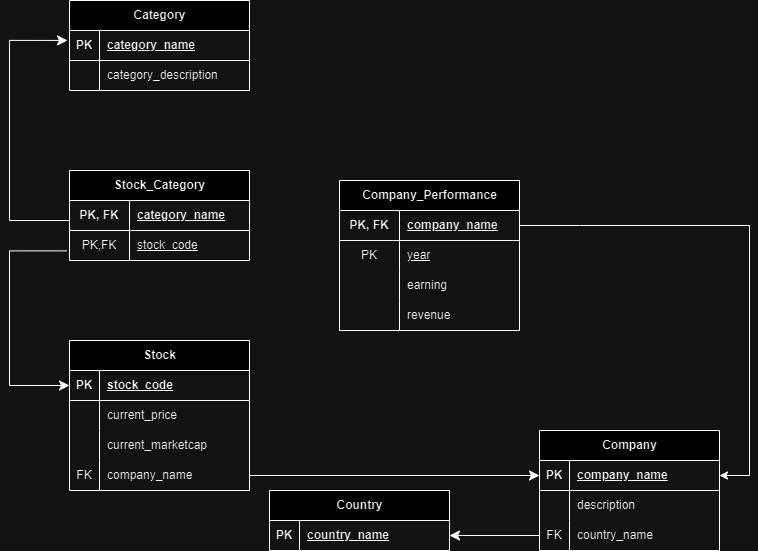

The diagram above was exported from draw.io. Its source (the exported page's mxGraphModel, read from the mxfile embedded in the PNG):
<mxGraphModel dx="1469" dy="801" grid="1" gridSize="10" guides="1" tooltips="1" connect="1" arrows="1" fold="1" page="1" pageScale="1" pageWidth="827" pageHeight="1169" math="0" shadow="0">
  <root>
    <mxCell id="0" />
    <mxCell id="1" parent="0" />
    <mxCell id="fTZs7IRA1A6itXSo8w9y-1" value="Stock" style="shape=table;startSize=30;container=1;collapsible=1;childLayout=tableLayout;fixedRows=1;rowLines=0;fontStyle=1;align=center;resizeLast=1;html=1;" parent="1" vertex="1">
      <mxGeometry x="130" y="400" width="180" height="150" as="geometry" />
    </mxCell>
    <mxCell id="fTZs7IRA1A6itXSo8w9y-2" value="" style="shape=tableRow;horizontal=0;startSize=0;swimlaneHead=0;swimlaneBody=0;fillColor=none;collapsible=0;dropTarget=0;points=[[0,0.5],[1,0.5]];portConstraint=eastwest;top=0;left=0;right=0;bottom=1;" parent="fTZs7IRA1A6itXSo8w9y-1" vertex="1">
      <mxGeometry y="30" width="180" height="30" as="geometry" />
    </mxCell>
    <mxCell id="fTZs7IRA1A6itXSo8w9y-3" value="PK" style="shape=partialRectangle;connectable=0;fillColor=none;top=0;left=0;bottom=0;right=0;fontStyle=1;overflow=hidden;whiteSpace=wrap;html=1;" parent="fTZs7IRA1A6itXSo8w9y-2" vertex="1">
      <mxGeometry width="30" height="30" as="geometry">
        <mxRectangle width="30" height="30" as="alternateBounds" />
      </mxGeometry>
    </mxCell>
    <mxCell id="fTZs7IRA1A6itXSo8w9y-4" value="stock_code" style="shape=partialRectangle;connectable=0;fillColor=none;top=0;left=0;bottom=0;right=0;align=left;spacingLeft=6;fontStyle=5;overflow=hidden;whiteSpace=wrap;html=1;" parent="fTZs7IRA1A6itXSo8w9y-2" vertex="1">
      <mxGeometry x="30" width="150" height="30" as="geometry">
        <mxRectangle width="150" height="30" as="alternateBounds" />
      </mxGeometry>
    </mxCell>
    <mxCell id="fTZs7IRA1A6itXSo8w9y-5" value="" style="shape=tableRow;horizontal=0;startSize=0;swimlaneHead=0;swimlaneBody=0;fillColor=none;collapsible=0;dropTarget=0;points=[[0,0.5],[1,0.5]];portConstraint=eastwest;top=0;left=0;right=0;bottom=0;" parent="fTZs7IRA1A6itXSo8w9y-1" vertex="1">
      <mxGeometry y="60" width="180" height="30" as="geometry" />
    </mxCell>
    <mxCell id="fTZs7IRA1A6itXSo8w9y-6" value="" style="shape=partialRectangle;connectable=0;fillColor=none;top=0;left=0;bottom=0;right=0;editable=1;overflow=hidden;whiteSpace=wrap;html=1;" parent="fTZs7IRA1A6itXSo8w9y-5" vertex="1">
      <mxGeometry width="30" height="30" as="geometry">
        <mxRectangle width="30" height="30" as="alternateBounds" />
      </mxGeometry>
    </mxCell>
    <mxCell id="fTZs7IRA1A6itXSo8w9y-7" value="current_price" style="shape=partialRectangle;connectable=0;fillColor=none;top=0;left=0;bottom=0;right=0;align=left;spacingLeft=6;overflow=hidden;whiteSpace=wrap;html=1;" parent="fTZs7IRA1A6itXSo8w9y-5" vertex="1">
      <mxGeometry x="30" width="150" height="30" as="geometry">
        <mxRectangle width="150" height="30" as="alternateBounds" />
      </mxGeometry>
    </mxCell>
    <mxCell id="fTZs7IRA1A6itXSo8w9y-8" value="" style="shape=tableRow;horizontal=0;startSize=0;swimlaneHead=0;swimlaneBody=0;fillColor=none;collapsible=0;dropTarget=0;points=[[0,0.5],[1,0.5]];portConstraint=eastwest;top=0;left=0;right=0;bottom=0;" parent="fTZs7IRA1A6itXSo8w9y-1" vertex="1">
      <mxGeometry y="90" width="180" height="30" as="geometry" />
    </mxCell>
    <mxCell id="fTZs7IRA1A6itXSo8w9y-9" value="" style="shape=partialRectangle;connectable=0;fillColor=none;top=0;left=0;bottom=0;right=0;editable=1;overflow=hidden;whiteSpace=wrap;html=1;" parent="fTZs7IRA1A6itXSo8w9y-8" vertex="1">
      <mxGeometry width="30" height="30" as="geometry">
        <mxRectangle width="30" height="30" as="alternateBounds" />
      </mxGeometry>
    </mxCell>
    <mxCell id="fTZs7IRA1A6itXSo8w9y-10" value="current_marketcap" style="shape=partialRectangle;connectable=0;fillColor=none;top=0;left=0;bottom=0;right=0;align=left;spacingLeft=6;overflow=hidden;whiteSpace=wrap;html=1;" parent="fTZs7IRA1A6itXSo8w9y-8" vertex="1">
      <mxGeometry x="30" width="150" height="30" as="geometry">
        <mxRectangle width="150" height="30" as="alternateBounds" />
      </mxGeometry>
    </mxCell>
    <mxCell id="fTZs7IRA1A6itXSo8w9y-11" value="" style="shape=tableRow;horizontal=0;startSize=0;swimlaneHead=0;swimlaneBody=0;fillColor=none;collapsible=0;dropTarget=0;points=[[0,0.5],[1,0.5]];portConstraint=eastwest;top=0;left=0;right=0;bottom=0;" parent="fTZs7IRA1A6itXSo8w9y-1" vertex="1">
      <mxGeometry y="120" width="180" height="30" as="geometry" />
    </mxCell>
    <mxCell id="fTZs7IRA1A6itXSo8w9y-12" value="FK" style="shape=partialRectangle;connectable=0;fillColor=none;top=0;left=0;bottom=0;right=0;editable=1;overflow=hidden;whiteSpace=wrap;html=1;" parent="fTZs7IRA1A6itXSo8w9y-11" vertex="1">
      <mxGeometry width="30" height="30" as="geometry">
        <mxRectangle width="30" height="30" as="alternateBounds" />
      </mxGeometry>
    </mxCell>
    <mxCell id="fTZs7IRA1A6itXSo8w9y-13" value="company_name" style="shape=partialRectangle;connectable=0;fillColor=none;top=0;left=0;bottom=0;right=0;align=left;spacingLeft=6;overflow=hidden;whiteSpace=wrap;html=1;" parent="fTZs7IRA1A6itXSo8w9y-11" vertex="1">
      <mxGeometry x="30" width="150" height="30" as="geometry">
        <mxRectangle width="150" height="30" as="alternateBounds" />
      </mxGeometry>
    </mxCell>
    <mxCell id="fTZs7IRA1A6itXSo8w9y-14" value="Company" style="shape=table;startSize=30;container=1;collapsible=1;childLayout=tableLayout;fixedRows=1;rowLines=0;fontStyle=1;align=center;resizeLast=1;html=1;" parent="1" vertex="1">
      <mxGeometry x="600" y="490" width="180" height="120" as="geometry" />
    </mxCell>
    <mxCell id="fTZs7IRA1A6itXSo8w9y-15" value="" style="shape=tableRow;horizontal=0;startSize=0;swimlaneHead=0;swimlaneBody=0;fillColor=none;collapsible=0;dropTarget=0;points=[[0,0.5],[1,0.5]];portConstraint=eastwest;top=0;left=0;right=0;bottom=1;" parent="fTZs7IRA1A6itXSo8w9y-14" vertex="1">
      <mxGeometry y="30" width="180" height="30" as="geometry" />
    </mxCell>
    <mxCell id="fTZs7IRA1A6itXSo8w9y-16" value="PK" style="shape=partialRectangle;connectable=0;fillColor=none;top=0;left=0;bottom=0;right=0;fontStyle=1;overflow=hidden;whiteSpace=wrap;html=1;" parent="fTZs7IRA1A6itXSo8w9y-15" vertex="1">
      <mxGeometry width="30" height="30" as="geometry">
        <mxRectangle width="30" height="30" as="alternateBounds" />
      </mxGeometry>
    </mxCell>
    <mxCell id="fTZs7IRA1A6itXSo8w9y-17" value="company_name" style="shape=partialRectangle;connectable=0;fillColor=none;top=0;left=0;bottom=0;right=0;align=left;spacingLeft=6;fontStyle=5;overflow=hidden;whiteSpace=wrap;html=1;" parent="fTZs7IRA1A6itXSo8w9y-15" vertex="1">
      <mxGeometry x="30" width="150" height="30" as="geometry">
        <mxRectangle width="150" height="30" as="alternateBounds" />
      </mxGeometry>
    </mxCell>
    <mxCell id="fTZs7IRA1A6itXSo8w9y-18" value="" style="shape=tableRow;horizontal=0;startSize=0;swimlaneHead=0;swimlaneBody=0;fillColor=none;collapsible=0;dropTarget=0;points=[[0,0.5],[1,0.5]];portConstraint=eastwest;top=0;left=0;right=0;bottom=0;" parent="fTZs7IRA1A6itXSo8w9y-14" vertex="1">
      <mxGeometry y="60" width="180" height="30" as="geometry" />
    </mxCell>
    <mxCell id="fTZs7IRA1A6itXSo8w9y-19" value="" style="shape=partialRectangle;connectable=0;fillColor=none;top=0;left=0;bottom=0;right=0;editable=1;overflow=hidden;whiteSpace=wrap;html=1;" parent="fTZs7IRA1A6itXSo8w9y-18" vertex="1">
      <mxGeometry width="30" height="30" as="geometry">
        <mxRectangle width="30" height="30" as="alternateBounds" />
      </mxGeometry>
    </mxCell>
    <mxCell id="fTZs7IRA1A6itXSo8w9y-20" value="description" style="shape=partialRectangle;connectable=0;fillColor=none;top=0;left=0;bottom=0;right=0;align=left;spacingLeft=6;overflow=hidden;whiteSpace=wrap;html=1;" parent="fTZs7IRA1A6itXSo8w9y-18" vertex="1">
      <mxGeometry x="30" width="150" height="30" as="geometry">
        <mxRectangle width="150" height="30" as="alternateBounds" />
      </mxGeometry>
    </mxCell>
    <mxCell id="iwHDK4PmGcbgm3J1eSIe-1" value="" style="shape=tableRow;horizontal=0;startSize=0;swimlaneHead=0;swimlaneBody=0;fillColor=none;collapsible=0;dropTarget=0;points=[[0,0.5],[1,0.5]];portConstraint=eastwest;top=0;left=0;right=0;bottom=0;" parent="fTZs7IRA1A6itXSo8w9y-14" vertex="1">
      <mxGeometry y="90" width="180" height="30" as="geometry" />
    </mxCell>
    <mxCell id="iwHDK4PmGcbgm3J1eSIe-2" value="FK" style="shape=partialRectangle;connectable=0;fillColor=none;top=0;left=0;bottom=0;right=0;editable=1;overflow=hidden;whiteSpace=wrap;html=1;" parent="iwHDK4PmGcbgm3J1eSIe-1" vertex="1">
      <mxGeometry width="30" height="30" as="geometry">
        <mxRectangle width="30" height="30" as="alternateBounds" />
      </mxGeometry>
    </mxCell>
    <mxCell id="iwHDK4PmGcbgm3J1eSIe-3" value="country_name" style="shape=partialRectangle;connectable=0;fillColor=none;top=0;left=0;bottom=0;right=0;align=left;spacingLeft=6;overflow=hidden;whiteSpace=wrap;html=1;" parent="iwHDK4PmGcbgm3J1eSIe-1" vertex="1">
      <mxGeometry x="30" width="150" height="30" as="geometry">
        <mxRectangle width="150" height="30" as="alternateBounds" />
      </mxGeometry>
    </mxCell>
    <mxCell id="fTZs7IRA1A6itXSo8w9y-36" value="Country" style="shape=table;startSize=30;container=1;collapsible=1;childLayout=tableLayout;fixedRows=1;rowLines=0;fontStyle=1;align=center;resizeLast=1;html=1;" parent="1" vertex="1">
      <mxGeometry x="330" y="550" width="180" height="60" as="geometry" />
    </mxCell>
    <mxCell id="fTZs7IRA1A6itXSo8w9y-37" value="" style="shape=tableRow;horizontal=0;startSize=0;swimlaneHead=0;swimlaneBody=0;fillColor=none;collapsible=0;dropTarget=0;points=[[0,0.5],[1,0.5]];portConstraint=eastwest;top=0;left=0;right=0;bottom=1;" parent="fTZs7IRA1A6itXSo8w9y-36" vertex="1">
      <mxGeometry y="30" width="180" height="30" as="geometry" />
    </mxCell>
    <mxCell id="fTZs7IRA1A6itXSo8w9y-38" value="PK" style="shape=partialRectangle;connectable=0;fillColor=none;top=0;left=0;bottom=0;right=0;fontStyle=1;overflow=hidden;whiteSpace=wrap;html=1;" parent="fTZs7IRA1A6itXSo8w9y-37" vertex="1">
      <mxGeometry width="30" height="30" as="geometry">
        <mxRectangle width="30" height="30" as="alternateBounds" />
      </mxGeometry>
    </mxCell>
    <mxCell id="fTZs7IRA1A6itXSo8w9y-39" value="country_name" style="shape=partialRectangle;connectable=0;fillColor=none;top=0;left=0;bottom=0;right=0;align=left;spacingLeft=6;fontStyle=5;overflow=hidden;whiteSpace=wrap;html=1;" parent="fTZs7IRA1A6itXSo8w9y-37" vertex="1">
      <mxGeometry x="30" width="150" height="30" as="geometry">
        <mxRectangle width="150" height="30" as="alternateBounds" />
      </mxGeometry>
    </mxCell>
    <mxCell id="fTZs7IRA1A6itXSo8w9y-40" style="edgeStyle=none;curved=1;rounded=0;orthogonalLoop=1;jettySize=auto;html=1;exitX=0;exitY=0.5;exitDx=0;exitDy=0;entryX=1;entryY=0.5;entryDx=0;entryDy=0;fontSize=12;startSize=8;endSize=8;" parent="1" source="iwHDK4PmGcbgm3J1eSIe-1" target="fTZs7IRA1A6itXSo8w9y-37" edge="1">
      <mxGeometry relative="1" as="geometry">
        <mxPoint x="600" y="715" as="sourcePoint" />
      </mxGeometry>
    </mxCell>
    <mxCell id="fTZs7IRA1A6itXSo8w9y-41" value="" style="endArrow=classic;html=1;rounded=0;fontSize=12;startSize=8;endSize=8;curved=1;entryX=0;entryY=0.5;entryDx=0;entryDy=0;exitX=1;exitY=0.5;exitDx=0;exitDy=0;" parent="1" source="fTZs7IRA1A6itXSo8w9y-11" target="fTZs7IRA1A6itXSo8w9y-15" edge="1">
      <mxGeometry width="50" height="50" relative="1" as="geometry">
        <mxPoint x="320" y="600" as="sourcePoint" />
        <mxPoint x="370" y="550" as="targetPoint" />
      </mxGeometry>
    </mxCell>
    <mxCell id="fTZs7IRA1A6itXSo8w9y-42" value="Category" style="shape=table;startSize=30;container=1;collapsible=1;childLayout=tableLayout;fixedRows=1;rowLines=0;fontStyle=1;align=center;resizeLast=1;html=1;" parent="1" vertex="1">
      <mxGeometry x="130" y="60" width="180" height="90" as="geometry" />
    </mxCell>
    <mxCell id="fTZs7IRA1A6itXSo8w9y-43" value="" style="shape=tableRow;horizontal=0;startSize=0;swimlaneHead=0;swimlaneBody=0;fillColor=none;collapsible=0;dropTarget=0;points=[[0,0.5],[1,0.5]];portConstraint=eastwest;top=0;left=0;right=0;bottom=1;" parent="fTZs7IRA1A6itXSo8w9y-42" vertex="1">
      <mxGeometry y="30" width="180" height="30" as="geometry" />
    </mxCell>
    <mxCell id="fTZs7IRA1A6itXSo8w9y-44" value="PK" style="shape=partialRectangle;connectable=0;fillColor=none;top=0;left=0;bottom=0;right=0;fontStyle=1;overflow=hidden;whiteSpace=wrap;html=1;" parent="fTZs7IRA1A6itXSo8w9y-43" vertex="1">
      <mxGeometry width="30" height="30" as="geometry">
        <mxRectangle width="30" height="30" as="alternateBounds" />
      </mxGeometry>
    </mxCell>
    <mxCell id="fTZs7IRA1A6itXSo8w9y-45" value="category_name" style="shape=partialRectangle;connectable=0;fillColor=none;top=0;left=0;bottom=0;right=0;align=left;spacingLeft=6;fontStyle=5;overflow=hidden;whiteSpace=wrap;html=1;" parent="fTZs7IRA1A6itXSo8w9y-43" vertex="1">
      <mxGeometry x="30" width="150" height="30" as="geometry">
        <mxRectangle width="150" height="30" as="alternateBounds" />
      </mxGeometry>
    </mxCell>
    <mxCell id="fTZs7IRA1A6itXSo8w9y-46" value="" style="shape=tableRow;horizontal=0;startSize=0;swimlaneHead=0;swimlaneBody=0;fillColor=none;collapsible=0;dropTarget=0;points=[[0,0.5],[1,0.5]];portConstraint=eastwest;top=0;left=0;right=0;bottom=0;" parent="fTZs7IRA1A6itXSo8w9y-42" vertex="1">
      <mxGeometry y="60" width="180" height="30" as="geometry" />
    </mxCell>
    <mxCell id="fTZs7IRA1A6itXSo8w9y-47" value="" style="shape=partialRectangle;connectable=0;fillColor=none;top=0;left=0;bottom=0;right=0;editable=1;overflow=hidden;whiteSpace=wrap;html=1;" parent="fTZs7IRA1A6itXSo8w9y-46" vertex="1">
      <mxGeometry width="30" height="30" as="geometry">
        <mxRectangle width="30" height="30" as="alternateBounds" />
      </mxGeometry>
    </mxCell>
    <mxCell id="fTZs7IRA1A6itXSo8w9y-48" value="category_description" style="shape=partialRectangle;connectable=0;fillColor=none;top=0;left=0;bottom=0;right=0;align=left;spacingLeft=6;overflow=hidden;whiteSpace=wrap;html=1;" parent="fTZs7IRA1A6itXSo8w9y-46" vertex="1">
      <mxGeometry x="30" width="150" height="30" as="geometry">
        <mxRectangle width="150" height="30" as="alternateBounds" />
      </mxGeometry>
    </mxCell>
    <mxCell id="fTZs7IRA1A6itXSo8w9y-49" value="Stock_Category" style="shape=table;startSize=30;container=1;collapsible=1;childLayout=tableLayout;fixedRows=1;rowLines=0;fontStyle=1;align=center;resizeLast=1;html=1;" parent="1" vertex="1">
      <mxGeometry x="130" y="230" width="180" height="90" as="geometry" />
    </mxCell>
    <mxCell id="fTZs7IRA1A6itXSo8w9y-50" value="" style="shape=tableRow;horizontal=0;startSize=0;swimlaneHead=0;swimlaneBody=0;fillColor=none;collapsible=0;dropTarget=0;points=[[0,0.5],[1,0.5]];portConstraint=eastwest;top=0;left=0;right=0;bottom=1;" parent="fTZs7IRA1A6itXSo8w9y-49" vertex="1">
      <mxGeometry y="30" width="180" height="30" as="geometry" />
    </mxCell>
    <mxCell id="fTZs7IRA1A6itXSo8w9y-51" value="PK, FK" style="shape=partialRectangle;connectable=0;fillColor=none;top=0;left=0;bottom=0;right=0;fontStyle=1;overflow=hidden;whiteSpace=wrap;html=1;" parent="fTZs7IRA1A6itXSo8w9y-50" vertex="1">
      <mxGeometry width="60" height="30" as="geometry">
        <mxRectangle width="60" height="30" as="alternateBounds" />
      </mxGeometry>
    </mxCell>
    <mxCell id="fTZs7IRA1A6itXSo8w9y-52" value="category_name" style="shape=partialRectangle;connectable=0;fillColor=none;top=0;left=0;bottom=0;right=0;align=left;spacingLeft=6;fontStyle=5;overflow=hidden;whiteSpace=wrap;html=1;" parent="fTZs7IRA1A6itXSo8w9y-50" vertex="1">
      <mxGeometry x="60" width="120" height="30" as="geometry">
        <mxRectangle width="120" height="30" as="alternateBounds" />
      </mxGeometry>
    </mxCell>
    <mxCell id="fTZs7IRA1A6itXSo8w9y-53" value="" style="shape=tableRow;horizontal=0;startSize=0;swimlaneHead=0;swimlaneBody=0;fillColor=none;collapsible=0;dropTarget=0;points=[[0,0.5],[1,0.5]];portConstraint=eastwest;top=0;left=0;right=0;bottom=0;" parent="fTZs7IRA1A6itXSo8w9y-49" vertex="1">
      <mxGeometry y="60" width="180" height="30" as="geometry" />
    </mxCell>
    <mxCell id="fTZs7IRA1A6itXSo8w9y-54" value="PK,FK" style="shape=partialRectangle;connectable=0;fillColor=none;top=0;left=0;bottom=0;right=0;editable=1;overflow=hidden;whiteSpace=wrap;html=1;" parent="fTZs7IRA1A6itXSo8w9y-53" vertex="1">
      <mxGeometry width="60" height="30" as="geometry">
        <mxRectangle width="60" height="30" as="alternateBounds" />
      </mxGeometry>
    </mxCell>
    <mxCell id="fTZs7IRA1A6itXSo8w9y-55" value="&lt;u&gt;stock_code&lt;/u&gt;" style="shape=partialRectangle;connectable=0;fillColor=none;top=0;left=0;bottom=0;right=0;align=left;spacingLeft=6;overflow=hidden;whiteSpace=wrap;html=1;" parent="fTZs7IRA1A6itXSo8w9y-53" vertex="1">
      <mxGeometry x="60" width="120" height="30" as="geometry">
        <mxRectangle width="120" height="30" as="alternateBounds" />
      </mxGeometry>
    </mxCell>
    <mxCell id="fTZs7IRA1A6itXSo8w9y-56" value="" style="edgeStyle=segmentEdgeStyle;endArrow=classic;html=1;curved=0;rounded=0;endSize=8;startSize=8;fontSize=12;entryX=-0.011;entryY=0.331;entryDx=0;entryDy=0;entryPerimeter=0;exitX=0;exitY=0.5;exitDx=0;exitDy=0;" parent="1" source="fTZs7IRA1A6itXSo8w9y-50" target="fTZs7IRA1A6itXSo8w9y-43" edge="1">
      <mxGeometry width="50" height="50" relative="1" as="geometry">
        <mxPoint x="100" y="280" as="sourcePoint" />
        <mxPoint x="100" y="100" as="targetPoint" />
        <Array as="points">
          <mxPoint x="130" y="280" />
          <mxPoint x="70" y="280" />
          <mxPoint x="70" y="100" />
        </Array>
      </mxGeometry>
    </mxCell>
    <mxCell id="fTZs7IRA1A6itXSo8w9y-57" value="" style="edgeStyle=segmentEdgeStyle;endArrow=classic;html=1;curved=0;rounded=0;endSize=8;startSize=8;fontSize=12;entryX=0;entryY=0.5;entryDx=0;entryDy=0;exitX=-0.014;exitY=0.679;exitDx=0;exitDy=0;exitPerimeter=0;" parent="1" source="fTZs7IRA1A6itXSo8w9y-53" target="fTZs7IRA1A6itXSo8w9y-2" edge="1">
      <mxGeometry width="50" height="50" relative="1" as="geometry">
        <mxPoint x="50" y="310" as="sourcePoint" />
        <mxPoint x="80" y="470" as="targetPoint" />
        <Array as="points">
          <mxPoint x="70" y="310" />
          <mxPoint x="70" y="445" />
        </Array>
      </mxGeometry>
    </mxCell>
    <mxCell id="fTZs7IRA1A6itXSo8w9y-58" value="Company_Performance" style="shape=table;startSize=30;container=1;collapsible=1;childLayout=tableLayout;fixedRows=1;rowLines=0;fontStyle=1;align=center;resizeLast=1;html=1;" parent="1" vertex="1">
      <mxGeometry x="400" y="240" width="180" height="150" as="geometry" />
    </mxCell>
    <mxCell id="fTZs7IRA1A6itXSo8w9y-59" value="" style="shape=tableRow;horizontal=0;startSize=0;swimlaneHead=0;swimlaneBody=0;fillColor=none;collapsible=0;dropTarget=0;points=[[0,0.5],[1,0.5]];portConstraint=eastwest;top=0;left=0;right=0;bottom=1;" parent="fTZs7IRA1A6itXSo8w9y-58" vertex="1">
      <mxGeometry y="30" width="180" height="30" as="geometry" />
    </mxCell>
    <mxCell id="fTZs7IRA1A6itXSo8w9y-60" value="PK, FK" style="shape=partialRectangle;connectable=0;fillColor=none;top=0;left=0;bottom=0;right=0;fontStyle=1;overflow=hidden;whiteSpace=wrap;html=1;" parent="fTZs7IRA1A6itXSo8w9y-59" vertex="1">
      <mxGeometry width="60" height="30" as="geometry">
        <mxRectangle width="60" height="30" as="alternateBounds" />
      </mxGeometry>
    </mxCell>
    <mxCell id="fTZs7IRA1A6itXSo8w9y-61" value="company_name" style="shape=partialRectangle;connectable=0;fillColor=none;top=0;left=0;bottom=0;right=0;align=left;spacingLeft=6;fontStyle=5;overflow=hidden;whiteSpace=wrap;html=1;" parent="fTZs7IRA1A6itXSo8w9y-59" vertex="1">
      <mxGeometry x="60" width="120" height="30" as="geometry">
        <mxRectangle width="120" height="30" as="alternateBounds" />
      </mxGeometry>
    </mxCell>
    <mxCell id="fTZs7IRA1A6itXSo8w9y-62" value="" style="shape=tableRow;horizontal=0;startSize=0;swimlaneHead=0;swimlaneBody=0;fillColor=none;collapsible=0;dropTarget=0;points=[[0,0.5],[1,0.5]];portConstraint=eastwest;top=0;left=0;right=0;bottom=0;" parent="fTZs7IRA1A6itXSo8w9y-58" vertex="1">
      <mxGeometry y="60" width="180" height="30" as="geometry" />
    </mxCell>
    <mxCell id="fTZs7IRA1A6itXSo8w9y-63" value="PK" style="shape=partialRectangle;connectable=0;fillColor=none;top=0;left=0;bottom=0;right=0;editable=1;overflow=hidden;whiteSpace=wrap;html=1;" parent="fTZs7IRA1A6itXSo8w9y-62" vertex="1">
      <mxGeometry width="60" height="30" as="geometry">
        <mxRectangle width="60" height="30" as="alternateBounds" />
      </mxGeometry>
    </mxCell>
    <mxCell id="fTZs7IRA1A6itXSo8w9y-64" value="&lt;u&gt;year&lt;/u&gt;" style="shape=partialRectangle;connectable=0;fillColor=none;top=0;left=0;bottom=0;right=0;align=left;spacingLeft=6;overflow=hidden;whiteSpace=wrap;html=1;" parent="fTZs7IRA1A6itXSo8w9y-62" vertex="1">
      <mxGeometry x="60" width="120" height="30" as="geometry">
        <mxRectangle width="120" height="30" as="alternateBounds" />
      </mxGeometry>
    </mxCell>
    <mxCell id="fTZs7IRA1A6itXSo8w9y-65" value="" style="shape=tableRow;horizontal=0;startSize=0;swimlaneHead=0;swimlaneBody=0;fillColor=none;collapsible=0;dropTarget=0;points=[[0,0.5],[1,0.5]];portConstraint=eastwest;top=0;left=0;right=0;bottom=0;" parent="fTZs7IRA1A6itXSo8w9y-58" vertex="1">
      <mxGeometry y="90" width="180" height="30" as="geometry" />
    </mxCell>
    <mxCell id="fTZs7IRA1A6itXSo8w9y-66" value="" style="shape=partialRectangle;connectable=0;fillColor=none;top=0;left=0;bottom=0;right=0;editable=1;overflow=hidden;whiteSpace=wrap;html=1;" parent="fTZs7IRA1A6itXSo8w9y-65" vertex="1">
      <mxGeometry width="60" height="30" as="geometry">
        <mxRectangle width="60" height="30" as="alternateBounds" />
      </mxGeometry>
    </mxCell>
    <mxCell id="fTZs7IRA1A6itXSo8w9y-67" value="earning" style="shape=partialRectangle;connectable=0;fillColor=none;top=0;left=0;bottom=0;right=0;align=left;spacingLeft=6;overflow=hidden;whiteSpace=wrap;html=1;" parent="fTZs7IRA1A6itXSo8w9y-65" vertex="1">
      <mxGeometry x="60" width="120" height="30" as="geometry">
        <mxRectangle width="120" height="30" as="alternateBounds" />
      </mxGeometry>
    </mxCell>
    <mxCell id="iwHDK4PmGcbgm3J1eSIe-4" value="" style="shape=tableRow;horizontal=0;startSize=0;swimlaneHead=0;swimlaneBody=0;fillColor=none;collapsible=0;dropTarget=0;points=[[0,0.5],[1,0.5]];portConstraint=eastwest;top=0;left=0;right=0;bottom=0;" parent="fTZs7IRA1A6itXSo8w9y-58" vertex="1">
      <mxGeometry y="120" width="180" height="30" as="geometry" />
    </mxCell>
    <mxCell id="iwHDK4PmGcbgm3J1eSIe-5" value="" style="shape=partialRectangle;connectable=0;fillColor=none;top=0;left=0;bottom=0;right=0;editable=1;overflow=hidden;whiteSpace=wrap;html=1;" parent="iwHDK4PmGcbgm3J1eSIe-4" vertex="1">
      <mxGeometry width="60" height="30" as="geometry">
        <mxRectangle width="60" height="30" as="alternateBounds" />
      </mxGeometry>
    </mxCell>
    <mxCell id="iwHDK4PmGcbgm3J1eSIe-6" value="revenue" style="shape=partialRectangle;connectable=0;fillColor=none;top=0;left=0;bottom=0;right=0;align=left;spacingLeft=6;overflow=hidden;whiteSpace=wrap;html=1;" parent="iwHDK4PmGcbgm3J1eSIe-4" vertex="1">
      <mxGeometry x="60" width="120" height="30" as="geometry">
        <mxRectangle width="120" height="30" as="alternateBounds" />
      </mxGeometry>
    </mxCell>
    <mxCell id="iwHDK4PmGcbgm3J1eSIe-10" value="" style="endArrow=classic;html=1;rounded=0;exitX=1;exitY=0.5;exitDx=0;exitDy=0;entryX=1;entryY=0.5;entryDx=0;entryDy=0;" parent="1" source="fTZs7IRA1A6itXSo8w9y-59" target="fTZs7IRA1A6itXSo8w9y-15" edge="1">
      <mxGeometry width="50" height="50" relative="1" as="geometry">
        <mxPoint x="640" y="290" as="sourcePoint" />
        <mxPoint x="810" y="540" as="targetPoint" />
        <Array as="points">
          <mxPoint x="640" y="285" />
          <mxPoint x="810" y="285" />
          <mxPoint x="810" y="535" />
        </Array>
      </mxGeometry>
    </mxCell>
  </root>
</mxGraphModel>